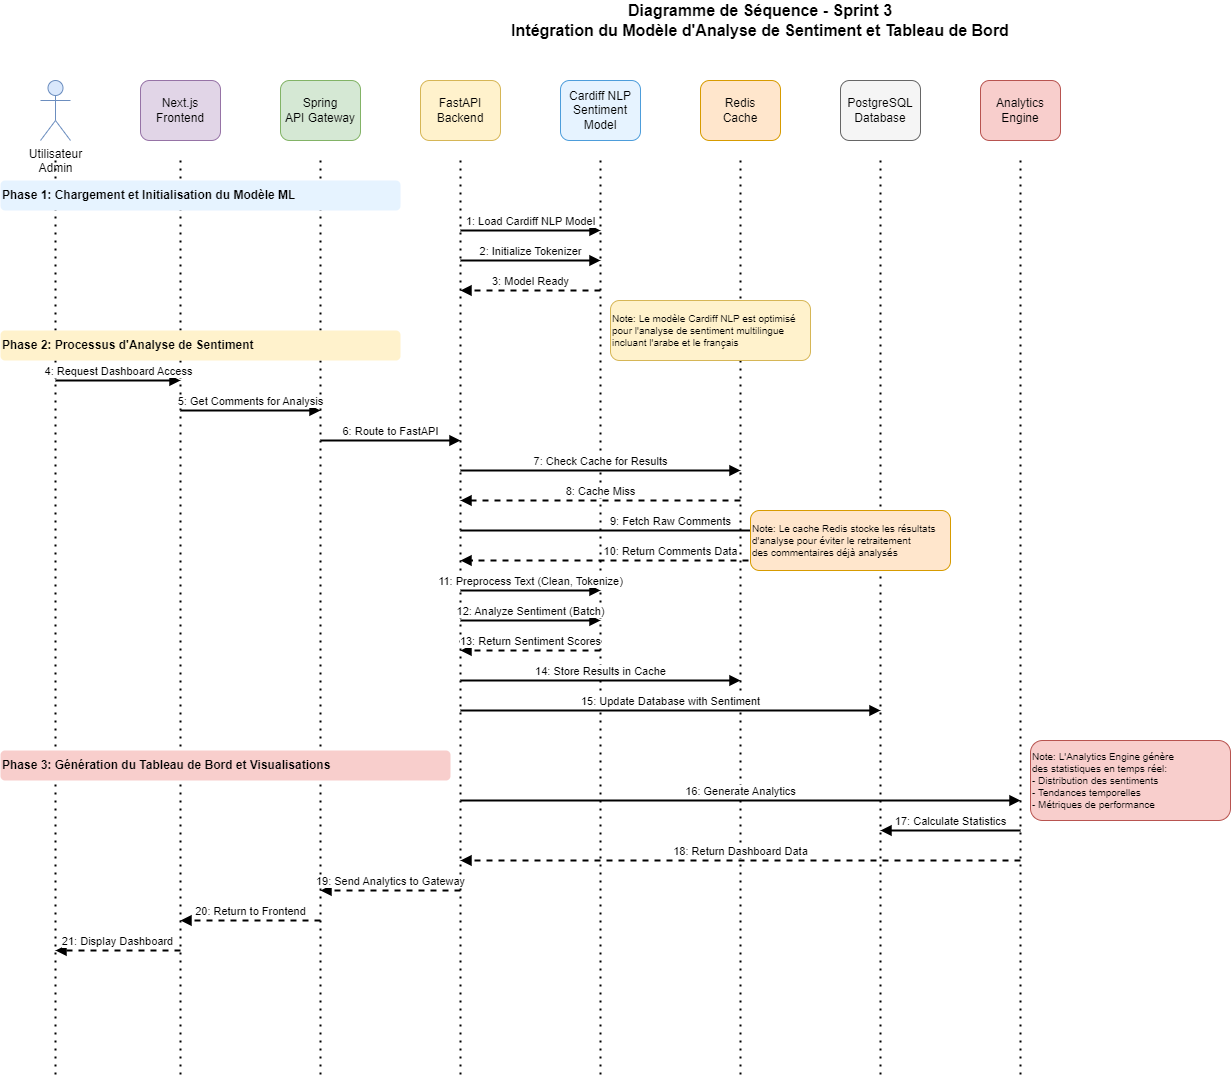

The diagram above was exported from draw.io. Its source (the exported page's mxGraphModel, read from the mxfile embedded in the PNG):
<mxGraphModel dx="836" dy="656" grid="1" gridSize="10" guides="1" tooltips="1" connect="1" arrows="1" fold="1" page="1" pageScale="1" pageWidth="1600" pageHeight="1200" math="0" shadow="0">
  <root>
    <mxCell id="0" />
    <mxCell id="1" parent="0" />
    <mxCell id="Title" value="Diagramme de Séquence - Sprint 3&#10;Intégration du Modèle d'Analyse de Sentiment et Tableau de Bord" style="text;html=1;strokeColor=none;fillColor=none;align=center;verticalAlign=middle;whiteSpace=wrap;rounded=0;fontStyle=1;fontSize=16;" parent="1" vertex="1">
      <mxGeometry x="400" y="20" width="800" height="40" as="geometry" />
    </mxCell>
    <mxCell id="User" value="Utilisateur&#10;Admin" style="shape=umlActor;verticalLabelPosition=bottom;verticalAlign=top;html=1;outlineConnect=0;fillColor=#dae8fc;strokeColor=#6c8ebf;" parent="1" vertex="1">
      <mxGeometry x="80" y="100" width="30" height="60" as="geometry" />
    </mxCell>
    <mxCell id="NextJS" value="Next.js&#10;Frontend" style="rounded=1;whiteSpace=wrap;html=1;fillColor=#e1d5e7;strokeColor=#9673a6;" parent="1" vertex="1">
      <mxGeometry x="180" y="100" width="80" height="60" as="geometry" />
    </mxCell>
    <mxCell id="Gateway" value="Spring&#10;API Gateway" style="rounded=1;whiteSpace=wrap;html=1;fillColor=#d5e8d4;strokeColor=#82b366;" parent="1" vertex="1">
      <mxGeometry x="320" y="100" width="80" height="60" as="geometry" />
    </mxCell>
    <mxCell id="FastAPI" value="FastAPI&#10;Backend" style="rounded=1;whiteSpace=wrap;html=1;fillColor=#fff2cc;strokeColor=#d6b656;" parent="1" vertex="1">
      <mxGeometry x="460" y="100" width="80" height="60" as="geometry" />
    </mxCell>
    <mxCell id="HuggingFace" value="Cardiff NLP&#10;Sentiment Model" style="rounded=1;whiteSpace=wrap;html=1;fillColor=#e6f3ff;strokeColor=#4d9ddb;" parent="1" vertex="1">
      <mxGeometry x="600" y="100" width="80" height="60" as="geometry" />
    </mxCell>
    <mxCell id="Redis" value="Redis&#10;Cache" style="rounded=1;whiteSpace=wrap;html=1;fillColor=#ffe6cc;strokeColor=#d79b00;" parent="1" vertex="1">
      <mxGeometry x="740" y="100" width="80" height="60" as="geometry" />
    </mxCell>
    <mxCell id="PostgreSQL" value="PostgreSQL&#10;Database" style="rounded=1;whiteSpace=wrap;html=1;fillColor=#f5f5f5;strokeColor=#666666;" parent="1" vertex="1">
      <mxGeometry x="880" y="100" width="80" height="60" as="geometry" />
    </mxCell>
    <mxCell id="Analytics" value="Analytics&#10;Engine" style="rounded=1;whiteSpace=wrap;html=1;fillColor=#f8cecc;strokeColor=#b85450;" parent="1" vertex="1">
      <mxGeometry x="1020" y="100" width="80" height="60" as="geometry" />
    </mxCell>
    <mxCell id="UserLifeline" value="" style="endArrow=none;dashed=1;html=1;dashPattern=1 3;strokeWidth=2;" parent="1" edge="1">
      <mxGeometry relative="1" as="geometry">
        <mxPoint x="95" y="180" as="sourcePoint" />
        <mxPoint x="95" y="1100" as="targetPoint" />
      </mxGeometry>
    </mxCell>
    <mxCell id="NextJSLifeline" value="" style="endArrow=none;dashed=1;html=1;dashPattern=1 3;strokeWidth=2;" parent="1" edge="1">
      <mxGeometry relative="1" as="geometry">
        <mxPoint x="220" y="180" as="sourcePoint" />
        <mxPoint x="220" y="1100" as="targetPoint" />
      </mxGeometry>
    </mxCell>
    <mxCell id="GatewayLifeline" value="" style="endArrow=none;dashed=1;html=1;dashPattern=1 3;strokeWidth=2;" parent="1" edge="1">
      <mxGeometry relative="1" as="geometry">
        <mxPoint x="360" y="180" as="sourcePoint" />
        <mxPoint x="360" y="1100" as="targetPoint" />
      </mxGeometry>
    </mxCell>
    <mxCell id="FastAPILifeline" value="" style="endArrow=none;dashed=1;html=1;dashPattern=1 3;strokeWidth=2;" parent="1" edge="1">
      <mxGeometry relative="1" as="geometry">
        <mxPoint x="500" y="180" as="sourcePoint" />
        <mxPoint x="500" y="1100" as="targetPoint" />
      </mxGeometry>
    </mxCell>
    <mxCell id="HuggingFaceLifeline" value="" style="endArrow=none;dashed=1;html=1;dashPattern=1 3;strokeWidth=2;" parent="1" edge="1">
      <mxGeometry relative="1" as="geometry">
        <mxPoint x="640" y="180" as="sourcePoint" />
        <mxPoint x="640" y="1100" as="targetPoint" />
      </mxGeometry>
    </mxCell>
    <mxCell id="RedisLifeline" value="" style="endArrow=none;dashed=1;html=1;dashPattern=1 3;strokeWidth=2;" parent="1" edge="1">
      <mxGeometry relative="1" as="geometry">
        <mxPoint x="780" y="180" as="sourcePoint" />
        <mxPoint x="780" y="1100" as="targetPoint" />
      </mxGeometry>
    </mxCell>
    <mxCell id="PostgreSQLLifeline" value="" style="endArrow=none;dashed=1;html=1;dashPattern=1 3;strokeWidth=2;" parent="1" edge="1">
      <mxGeometry relative="1" as="geometry">
        <mxPoint x="920" y="180" as="sourcePoint" />
        <mxPoint x="920" y="1100" as="targetPoint" />
      </mxGeometry>
    </mxCell>
    <mxCell id="AnalyticsLifeline" value="" style="endArrow=none;dashed=1;html=1;dashPattern=1 3;strokeWidth=2;" parent="1" edge="1">
      <mxGeometry relative="1" as="geometry">
        <mxPoint x="1060" y="180" as="sourcePoint" />
        <mxPoint x="1060" y="1100" as="targetPoint" />
      </mxGeometry>
    </mxCell>
    <mxCell id="Phase1" value="Phase 1: Chargement et Initialisation du Modèle ML" style="text;html=1;strokeColor=none;fillColor=#e6f3ff;align=left;verticalAlign=middle;whiteSpace=wrap;rounded=1;fontStyle=1;fontSize=12;" parent="1" vertex="1">
      <mxGeometry x="40" y="200" width="400" height="30" as="geometry" />
    </mxCell>
    <mxCell id="Arrow1" value="1: Load Cardiff NLP Model" style="html=1;verticalAlign=bottom;endArrow=block;rounded=0;strokeWidth=2;" parent="1" edge="1">
      <mxGeometry relative="1" as="geometry">
        <mxPoint x="500" y="250" as="sourcePoint" />
        <mxPoint x="640" y="250" as="targetPoint" />
      </mxGeometry>
    </mxCell>
    <mxCell id="Arrow2" value="2: Initialize Tokenizer" style="html=1;verticalAlign=bottom;endArrow=block;rounded=0;strokeWidth=2;" parent="1" edge="1">
      <mxGeometry relative="1" as="geometry">
        <mxPoint x="500" y="280" as="sourcePoint" />
        <mxPoint x="640" y="280" as="targetPoint" />
      </mxGeometry>
    </mxCell>
    <mxCell id="Arrow3" value="3: Model Ready" style="html=1;verticalAlign=bottom;endArrow=block;rounded=0;strokeWidth=2;dashed=1;" parent="1" edge="1">
      <mxGeometry relative="1" as="geometry">
        <mxPoint x="640" y="310" as="sourcePoint" />
        <mxPoint x="500" y="310" as="targetPoint" />
      </mxGeometry>
    </mxCell>
    <mxCell id="Phase2" value="Phase 2: Processus d'Analyse de Sentiment" style="text;html=1;strokeColor=none;fillColor=#fff2cc;align=left;verticalAlign=middle;whiteSpace=wrap;rounded=1;fontStyle=1;fontSize=12;" parent="1" vertex="1">
      <mxGeometry x="40" y="350" width="400" height="30" as="geometry" />
    </mxCell>
    <mxCell id="Arrow4" value="4: Request Dashboard Access" style="html=1;verticalAlign=bottom;endArrow=block;rounded=0;strokeWidth=2;" parent="1" edge="1">
      <mxGeometry relative="1" as="geometry">
        <mxPoint x="95" y="400" as="sourcePoint" />
        <mxPoint x="220" y="400" as="targetPoint" />
      </mxGeometry>
    </mxCell>
    <mxCell id="Arrow5" value="5: Get Comments for Analysis" style="html=1;verticalAlign=bottom;endArrow=block;rounded=0;strokeWidth=2;" parent="1" edge="1">
      <mxGeometry relative="1" as="geometry">
        <mxPoint x="220" y="430" as="sourcePoint" />
        <mxPoint x="360" y="430" as="targetPoint" />
      </mxGeometry>
    </mxCell>
    <mxCell id="Arrow6" value="6: Route to FastAPI" style="html=1;verticalAlign=bottom;endArrow=block;rounded=0;strokeWidth=2;" parent="1" edge="1">
      <mxGeometry relative="1" as="geometry">
        <mxPoint x="360" y="460" as="sourcePoint" />
        <mxPoint x="500" y="460" as="targetPoint" />
      </mxGeometry>
    </mxCell>
    <mxCell id="Arrow7" value="7: Check Cache for Results" style="html=1;verticalAlign=bottom;endArrow=block;rounded=0;strokeWidth=2;" parent="1" edge="1">
      <mxGeometry relative="1" as="geometry">
        <mxPoint x="500" y="490" as="sourcePoint" />
        <mxPoint x="780" y="490" as="targetPoint" />
      </mxGeometry>
    </mxCell>
    <mxCell id="Arrow8" value="8: Cache Miss" style="html=1;verticalAlign=bottom;endArrow=block;rounded=0;strokeWidth=2;dashed=1;" parent="1" edge="1">
      <mxGeometry relative="1" as="geometry">
        <mxPoint x="780" y="520" as="sourcePoint" />
        <mxPoint x="500" y="520" as="targetPoint" />
      </mxGeometry>
    </mxCell>
    <mxCell id="Arrow9" value="9: Fetch Raw Comments" style="html=1;verticalAlign=bottom;endArrow=block;rounded=0;strokeWidth=2;" parent="1" edge="1">
      <mxGeometry relative="1" as="geometry">
        <mxPoint x="500" y="550" as="sourcePoint" />
        <mxPoint x="920" y="550" as="targetPoint" />
      </mxGeometry>
    </mxCell>
    <mxCell id="Arrow10" value="10: Return Comments Data" style="html=1;verticalAlign=bottom;endArrow=block;rounded=0;strokeWidth=2;dashed=1;" parent="1" edge="1">
      <mxGeometry relative="1" as="geometry">
        <mxPoint x="920" y="580" as="sourcePoint" />
        <mxPoint x="500" y="580" as="targetPoint" />
      </mxGeometry>
    </mxCell>
    <mxCell id="Arrow11" value="11: Preprocess Text (Clean, Tokenize)" style="html=1;verticalAlign=bottom;endArrow=block;rounded=0;strokeWidth=2;" parent="1" edge="1">
      <mxGeometry relative="1" as="geometry">
        <mxPoint x="500" y="610" as="sourcePoint" />
        <mxPoint x="640" y="610" as="targetPoint" />
      </mxGeometry>
    </mxCell>
    <mxCell id="Arrow12" value="12: Analyze Sentiment (Batch)" style="html=1;verticalAlign=bottom;endArrow=block;rounded=0;strokeWidth=2;" parent="1" edge="1">
      <mxGeometry relative="1" as="geometry">
        <mxPoint x="500" y="640" as="sourcePoint" />
        <mxPoint x="640" y="640" as="targetPoint" />
      </mxGeometry>
    </mxCell>
    <mxCell id="Arrow13" value="13: Return Sentiment Scores" style="html=1;verticalAlign=bottom;endArrow=block;rounded=0;strokeWidth=2;dashed=1;" parent="1" edge="1">
      <mxGeometry relative="1" as="geometry">
        <mxPoint x="640" y="670" as="sourcePoint" />
        <mxPoint x="500" y="670" as="targetPoint" />
      </mxGeometry>
    </mxCell>
    <mxCell id="Arrow14" value="14: Store Results in Cache" style="html=1;verticalAlign=bottom;endArrow=block;rounded=0;strokeWidth=2;" parent="1" edge="1">
      <mxGeometry relative="1" as="geometry">
        <mxPoint x="500" y="700" as="sourcePoint" />
        <mxPoint x="780" y="700" as="targetPoint" />
      </mxGeometry>
    </mxCell>
    <mxCell id="Arrow15" value="15: Update Database with Sentiment" style="html=1;verticalAlign=bottom;endArrow=block;rounded=0;strokeWidth=2;" parent="1" edge="1">
      <mxGeometry relative="1" as="geometry">
        <mxPoint x="500" y="730" as="sourcePoint" />
        <mxPoint x="920" y="730" as="targetPoint" />
      </mxGeometry>
    </mxCell>
    <mxCell id="Phase3" value="Phase 3: Génération du Tableau de Bord et Visualisations" style="text;html=1;strokeColor=none;fillColor=#f8cecc;align=left;verticalAlign=middle;whiteSpace=wrap;rounded=1;fontStyle=1;fontSize=12;" parent="1" vertex="1">
      <mxGeometry x="40" y="770" width="450" height="30" as="geometry" />
    </mxCell>
    <mxCell id="Arrow16" value="16: Generate Analytics" style="html=1;verticalAlign=bottom;endArrow=block;rounded=0;strokeWidth=2;" parent="1" edge="1">
      <mxGeometry relative="1" as="geometry">
        <mxPoint x="500" y="820" as="sourcePoint" />
        <mxPoint x="1060" y="820" as="targetPoint" />
      </mxGeometry>
    </mxCell>
    <mxCell id="Arrow17" value="17: Calculate Statistics" style="html=1;verticalAlign=bottom;endArrow=block;rounded=0;strokeWidth=2;" parent="1" edge="1">
      <mxGeometry relative="1" as="geometry">
        <mxPoint x="1060" y="850" as="sourcePoint" />
        <mxPoint x="920" y="850" as="targetPoint" />
      </mxGeometry>
    </mxCell>
    <mxCell id="Arrow18" value="18: Return Dashboard Data" style="html=1;verticalAlign=bottom;endArrow=block;rounded=0;strokeWidth=2;dashed=1;" parent="1" edge="1">
      <mxGeometry relative="1" as="geometry">
        <mxPoint x="1060" y="880" as="sourcePoint" />
        <mxPoint x="500" y="880" as="targetPoint" />
      </mxGeometry>
    </mxCell>
    <mxCell id="Arrow19" value="19: Send Analytics to Gateway" style="html=1;verticalAlign=bottom;endArrow=block;rounded=0;strokeWidth=2;dashed=1;" parent="1" edge="1">
      <mxGeometry relative="1" as="geometry">
        <mxPoint x="500" y="910" as="sourcePoint" />
        <mxPoint x="360" y="910" as="targetPoint" />
      </mxGeometry>
    </mxCell>
    <mxCell id="Arrow20" value="20: Return to Frontend" style="html=1;verticalAlign=bottom;endArrow=block;rounded=0;strokeWidth=2;dashed=1;" parent="1" edge="1">
      <mxGeometry relative="1" as="geometry">
        <mxPoint x="360" y="940" as="sourcePoint" />
        <mxPoint x="220" y="940" as="targetPoint" />
      </mxGeometry>
    </mxCell>
    <mxCell id="Arrow21" value="21: Display Dashboard" style="html=1;verticalAlign=bottom;endArrow=block;rounded=0;strokeWidth=2;dashed=1;" parent="1" edge="1">
      <mxGeometry relative="1" as="geometry">
        <mxPoint x="220" y="970" as="sourcePoint" />
        <mxPoint x="95" y="970" as="targetPoint" />
      </mxGeometry>
    </mxCell>
    <mxCell id="Note1" value="Note: Le modèle Cardiff NLP est optimisé&#10;pour l'analyse de sentiment multilingue&#10;incluant l'arabe et le français" style="text;html=1;strokeColor=#d6b656;fillColor=#fff2cc;align=left;verticalAlign=middle;whiteSpace=wrap;rounded=1;fontSize=10;" parent="1" vertex="1">
      <mxGeometry x="650" y="320" width="200" height="60" as="geometry" />
    </mxCell>
    <mxCell id="Note2" value="Note: Le cache Redis stocke les résultats&#10;d'analyse pour éviter le retraitement&#10;des commentaires déjà analysés" style="text;html=1;strokeColor=#d79b00;fillColor=#ffe6cc;align=left;verticalAlign=middle;whiteSpace=wrap;rounded=1;fontSize=10;" parent="1" vertex="1">
      <mxGeometry x="790" y="530" width="200" height="60" as="geometry" />
    </mxCell>
    <mxCell id="Note3" value="Note: L'Analytics Engine génère&#10;des statistiques en temps réel:&#10;- Distribution des sentiments&#10;- Tendances temporelles&#10;- Métriques de performance" style="text;html=1;strokeColor=#b85450;fillColor=#f8cecc;align=left;verticalAlign=middle;whiteSpace=wrap;rounded=1;fontSize=10;" parent="1" vertex="1">
      <mxGeometry x="1070" y="760" width="200" height="80" as="geometry" />
    </mxCell>
  </root>
</mxGraphModel>